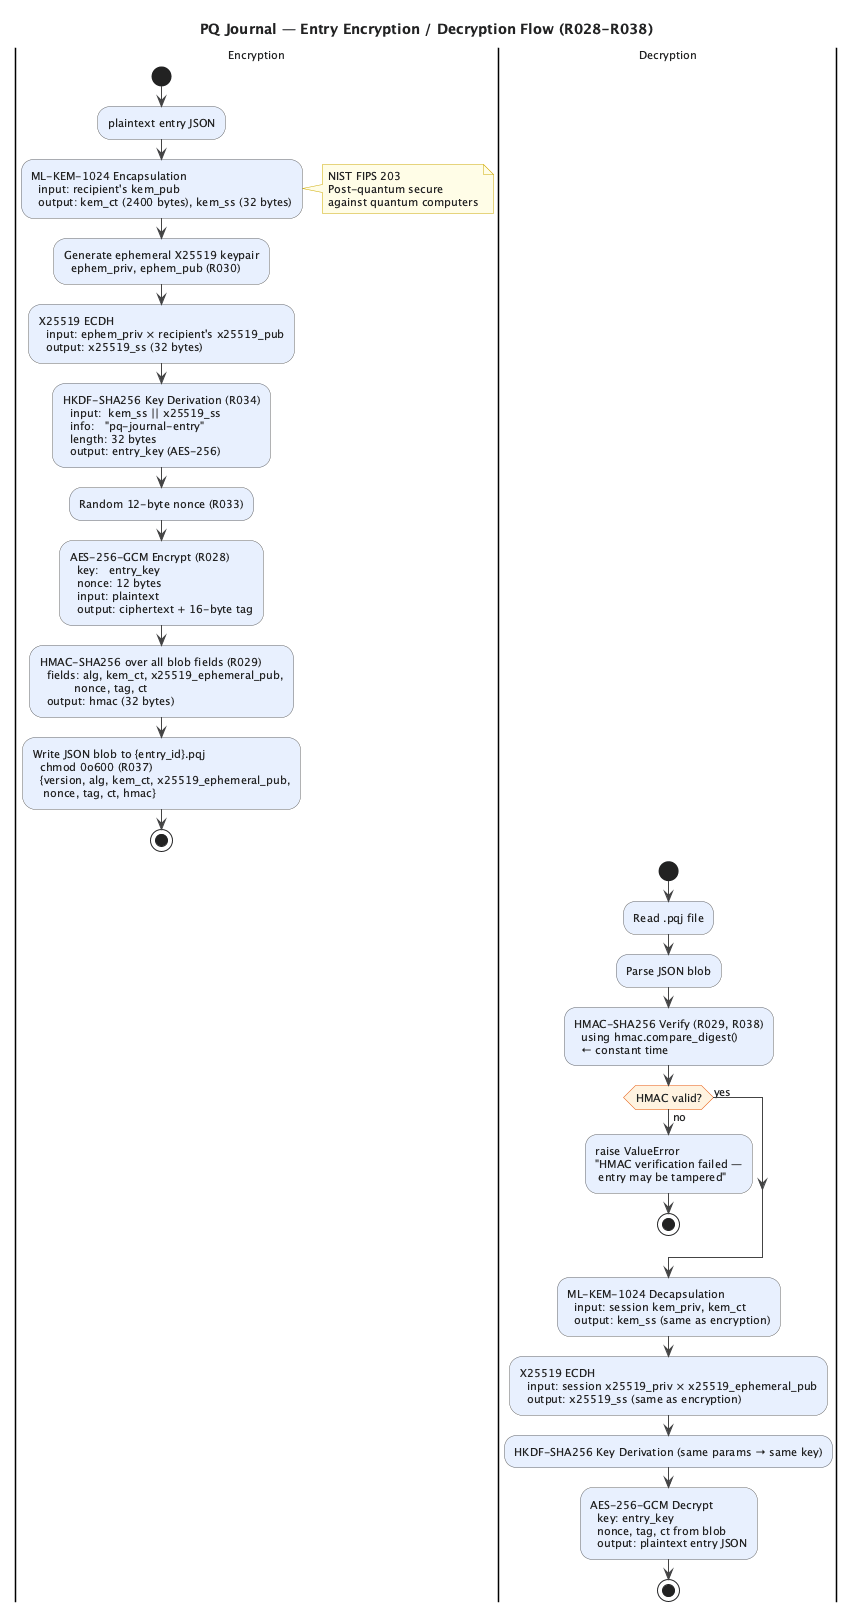

The diagram above was rendered by PlantUML. Its source (embedded in the PNG):
@startuml encryption_flow
skinparam backgroundColor White
skinparam defaultBackgroundColor White
skinparam defaultFontColor #222222
skinparam defaultFontSize 11
skinparam ArrowColor #444444
skinparam ActivityBorderColor #666666
skinparam ActivityBackgroundColor #e8f0fe
skinparam ActivityDiamondBackgroundColor #fff3e0
skinparam ActivityDiamondBorderColor #e65100
skinparam NoteBackgroundColor #fffde7
skinparam NoteBorderColor #ccaa00
skinparam PartitionBorderColor #888888
skinparam PartitionBackgroundColor #fafafa

title PQ Journal — Entry Encryption / Decryption Flow (R028-R038)

|Encryption|
start
:plaintext entry JSON;

:ML-KEM-1024 Encapsulation
  input: recipient's kem_pub
  output: kem_ct (2400 bytes), kem_ss (32 bytes);

note right
  NIST FIPS 203
  Post-quantum secure
  against quantum computers
end note

:Generate ephemeral X25519 keypair
  ephem_priv, ephem_pub (R030);

:X25519 ECDH
  input: ephem_priv × recipient's x25519_pub
  output: x25519_ss (32 bytes);

:HKDF-SHA256 Key Derivation (R034)
  input:  kem_ss || x25519_ss
  info:   "pq-journal-entry"
  length: 32 bytes
  output: entry_key (AES-256);

:Random 12-byte nonce (R033);

:AES-256-GCM Encrypt (R028)
  key:   entry_key
  nonce: 12 bytes
  input: plaintext
  output: ciphertext + 16-byte tag;

:HMAC-SHA256 over all blob fields (R029)
  fields: alg, kem_ct, x25519_ephemeral_pub,
          nonce, tag, ct
  output: hmac (32 bytes);

:Write JSON blob to {entry_id}.pqj
  chmod 0o600 (R037)
  {version, alg, kem_ct, x25519_ephemeral_pub,
   nonce, tag, ct, hmac};

stop

|Decryption|
start
:Read .pqj file;
:Parse JSON blob;

:HMAC-SHA256 Verify (R029, R038)
  using hmac.compare_digest()
  ← constant time;

if (HMAC valid?) then (no)
  :raise ValueError
  "HMAC verification failed —
   entry may be tampered";
  stop
else (yes)
endif

:ML-KEM-1024 Decapsulation
  input: session kem_priv, kem_ct
  output: kem_ss (same as encryption);

:X25519 ECDH
  input: session x25519_priv × x25519_ephemeral_pub
  output: x25519_ss (same as encryption);

:HKDF-SHA256 Key Derivation (same params → same key);

:AES-256-GCM Decrypt
  key: entry_key
  nonce, tag, ct from blob
  output: plaintext entry JSON;

stop

@enduml